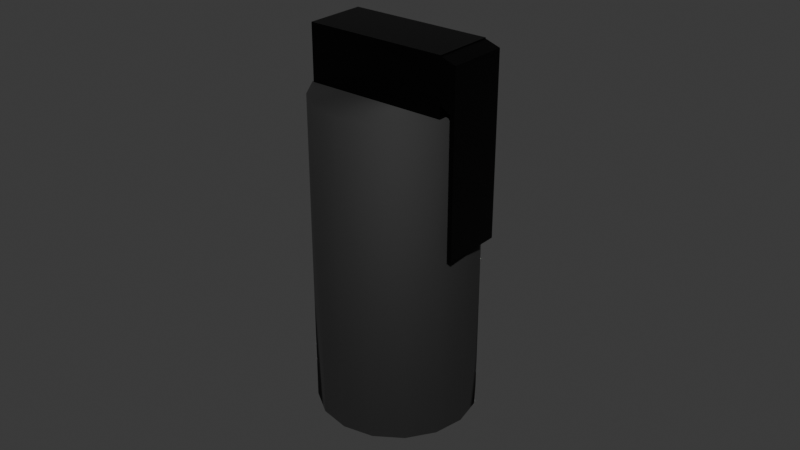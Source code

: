 # Source: smoke_grenade.blend  (saved by Blender 5.1.29; exported with 4.5.12 LTS)
import bpy
from mathutils import Matrix  # noqa: F401  (used for matrix-valued properties, if any)

bpy.ops.wm.read_factory_settings(use_empty=True)
scene = bpy.context.scene
scene.name = 'Scene'

# ---- collections
col_collection = bpy.data.collections.new('Collection'); scene.collection.children.link(col_collection)

# ---- materials (node trees are filled in below, after node groups)
mat_blackmetal_001 = bpy.data.materials.new('BlackMetal.001')
mat_blackmetal = bpy.data.materials.new('BlackMetal')

# ---- material node trees
mat_blackmetal_001.use_nodes = True; mat_blackmetal_001.node_tree.nodes.clear()
_N = mat_blackmetal_001.node_tree.nodes; _L = mat_blackmetal_001.node_tree.links
n0 = _N.new('ShaderNodeBsdfPrincipled'); n0.name = 'Principled BSDF'; n0.location = (-200, 100)
n0.inputs[0].default_value = (0.06594, 0.06594, 0.06594, 1.0)
n0.inputs[1].default_value = 0.8769
n0.inputs[2].default_value = 0.8308
n1 = _N.new('ShaderNodeOutputMaterial'); n1.name = 'Material Output'; n1.location = (200, 100)
_L.new(n0.outputs[0], n1.inputs[0])
n1.is_active_output = True
mat_blackmetal.use_nodes = True; mat_blackmetal.node_tree.nodes.clear()
_N = mat_blackmetal.node_tree.nodes; _L = mat_blackmetal.node_tree.links
n0 = _N.new('ShaderNodeBsdfPrincipled'); n0.name = 'Principled BSDF'; n0.location = (-200, 100)
n0.inputs[0].default_value = (0.009254, 0.009254, 0.009254, 1.0)
n0.inputs[1].default_value = 0.8769
n0.inputs[2].default_value = 0.3154
n1 = _N.new('ShaderNodeOutputMaterial'); n1.name = 'Material Output'; n1.location = (200, 100)
_L.new(n0.outputs[0], n1.inputs[0])
n1.is_active_output = True

# ---- world
world_world = bpy.data.worlds.new('World'); scene.world = world_world
world_world.use_nodes = True; world_world.node_tree.nodes.clear()
_N = world_world.node_tree.nodes; _L = world_world.node_tree.links
n0 = _N.new('ShaderNodeOutputWorld'); n0.name = 'World Output'; n0.location = (200, 100)
n1 = _N.new('ShaderNodeBackground'); n1.name = 'Background'; n1.location = (-200, 100)
n1.inputs[0].default_value = (0.05088, 0.05088, 0.05088, 1.0)
_L.new(n1.outputs[0], n0.inputs[0])
n0.is_active_output = True
world_world.color = (0.05088, 0.05088, 0.05088)
world_world.sun_shadow_jitter_overblur = 0.0

# ---- meshes
me_cylinder = bpy.data.meshes.new('Cylinder')
me_cylinder.from_pydata([(0.0, 1.0, -1.0), (0.0, 1.0, 1.0), (0.3827, 0.9239, -1.0), (0.3827, 0.9239, 1.0), (0.7071, 0.7071, -1.0), (0.7071, 0.7071, 1.0), (0.9239, 0.3827, -1.0), (0.9239, 0.3827, 1.0), (1.0, 0.0, -1.0), (1.0, 0.0, 1.0), (0.9239, -0.3827, -1.0), (0.9239, -0.3827, 1.0), (0.7071, -0.7071, -1.0), (0.7071, -0.7071, 1.0), (0.3827, -0.9239, -1.0), (0.3827, -0.9239, 1.0), (0.0, -1.0, -1.0), (0.0, -1.0, 1.0), (-0.3827, -0.9239, -1.0), (-0.3827, -0.9239, 1.0), (-0.7071, -0.7071, -1.0), (-0.7071, -0.7071, 1.0), (-0.9239, -0.3827, -1.0), (-0.9239, -0.3827, 1.0), (-1.0, 0.0, -1.0), (-1.0, 0.0, 1.0), (-0.9239, 0.3827, -1.0), (-0.9239, 0.3827, 1.0), (-0.7071, 0.7071, -1.0), (-0.7071, 0.7071, 1.0), (-0.3827, 0.9239, -1.0), (-0.3827, 0.9239, 1.0)], [], [(0, 1, 3, 2), (2, 3, 5, 4), (4, 5, 7, 6), (6, 7, 9, 8), (8, 9, 11, 10), (10, 11, 13, 12), (12, 13, 15, 14), (14, 15, 17, 16), (16, 17, 19, 18), (18, 19, 21, 20), (20, 21, 23, 22), (22, 23, 25, 24), (24, 25, 27, 26), (26, 27, 29, 28), (3, 1, 31, 29, 27, 25, 23, 21, 19, 17, 15, 13, 11, 9, 7, 5), (28, 29, 31, 30), (30, 31, 1, 0), (0, 2, 4, 6, 8, 10, 12, 14, 16, 18, 20, 22, 24, 26, 28, 30)])
me_cylinder.polygons.foreach_set('use_smooth', [True] * 18)
_uv = me_cylinder.uv_layers.new(name='UVMap')
_uv.uv.foreach_set('vector', [1.0, 0.5, 1.0, 1.0, 0.9375, 1.0, 0.9375, 0.5, 0.9375, 0.5, 0.9375, 1.0, 0.875, 1.0, 0.875, 0.5, 0.875, 0.5, 0.875, 1.0, 0.8125, 1.0, 0.8125, 0.5, 0.8125, 0.5, 0.8125, 1.0, 0.75, 1.0, 0.75, 0.5, 0.75, 0.5, 0.75, 1.0, 0.6875, 1.0, 0.6875, 0.5, 0.6875, 0.5, 0.6875, 1.0, 0.625, 1.0, 0.625, 0.5, 0.625, 0.5, 0.625, 1.0, 0.5625, 1.0, 0.5625, 0.5, 0.5625, 0.5, 0.5625, 1.0, 0.5, 1.0, 0.5, 0.5, 0.5, 0.5, 0.5, 1.0, 0.4375, 1.0, 0.4375, 0.5, 0.4375, 0.5, 0.4375, 1.0, 0.375, 1.0, 0.375, 0.5, 0.375, 0.5, 0.375, 1.0, 0.3125, 1.0, 0.3125, 0.5, 0.3125, 0.5, 0.3125, 1.0, 0.25, 1.0, 0.25, 0.5, 0.25, 0.5, 0.25, 1.0, 0.1875, 1.0, 0.1875, 0.5, 0.1875, 0.5, 0.1875, 1.0, 0.125, 1.0, 0.125, 0.5, 0.3418, 0.4717, 0.25, 0.49, 0.1582, 0.4717, 0.08029, 0.4197, 0.02827, 0.3418, 0.01, 0.25, 0.02827, 0.1582, 0.08029, 0.08029, 0.1582, 0.02827, 0.25, 0.01, 0.3418, 0.02827, 0.4197, 0.08029, 0.4717, 0.1582, 0.49, 0.25, 0.4717, 0.3418, 0.4197, 0.4197, 0.125, 0.5, 0.125, 1.0, 0.0625, 1.0, 0.0625, 0.5, 0.0625, 0.5, 0.0625, 1.0, 0.0, 1.0, 0.0, 0.5, 0.75, 0.49, 0.8418, 0.4717, 0.9197, 0.4197, 0.9717, 0.3418, 0.99, 0.25, 0.9717, 0.1582, 0.9197, 0.08029, 0.8418, 0.02827, 0.75, 0.01, 0.6582, 0.02827, 0.5803, 0.08029, 0.5283, 0.1582, 0.51, 0.25, 0.5283, 0.3418, 0.5803, 0.4197, 0.6582, 0.4717])
me_cylinder.materials.append(mat_blackmetal_001)
me_cylinder.update()
me_cube = bpy.data.meshes.new('Cube')
me_cube.from_pydata([(-1.0, -0.8826, -1.0), (-1.0, -0.8826, 0.6417), (-1.0, 0.8826, -1.0), (-1.0, 0.8826, 0.6417), (1.0, -0.8826, -1.0), (1.0, -0.8826, 0.6417), (1.0, 0.8826, -1.0), (1.0, 0.8826, 0.6417), (0.9945, -0.8783, 0.6189), (1.208, -0.8783, 0.4719), (0.9945, 0.8783, 0.6189), (1.208, 0.8783, 0.4719), (1.147, -0.8783, -4.69), (1.208, -0.8783, -4.69), (1.147, 0.8783, -4.69), (1.208, 0.8783, -4.69), (0.9945, 0.8783, -0.5973), (1.208, 0.8783, -0.5973), (0.9945, -0.8783, -0.5973), (1.208, -0.8783, -0.5973), (1.208, 0.8783, -0.9218), (1.144, -0.8783, -0.7753), (1.144, 0.8783, -0.7753), (1.208, -0.8783, -0.9218)], [], [(0, 1, 3, 2), (2, 3, 7, 6), (6, 7, 5, 4), (4, 5, 1, 0), (7, 3, 1, 5), (8, 9, 11, 10), (22, 20, 15, 14), (14, 15, 13, 12), (18, 19, 9, 8), (22, 14, 12, 21), (17, 11, 9, 19), (20, 17, 19, 23), (21, 23, 19, 18), (10, 11, 17, 16), (12, 13, 23, 21), (15, 20, 23, 13), (16, 22, 21, 18), (16, 17, 20, 22)])
_uv = me_cube.uv_layers.new(name='UVMap')
_uv.uv.foreach_set('vector', [0.375, 0.0, 0.625, 0.0, 0.625, 0.25, 0.375, 0.25, 0.375, 0.25, 0.625, 0.25, 0.625, 0.5, 0.375, 0.5, 0.375, 0.5, 0.625, 0.5, 0.625, 0.75, 0.375, 0.75, 0.375, 0.75, 0.625, 0.75, 0.625, 1.0, 0.375, 1.0, 0.625, 0.5, 0.875, 0.5, 0.875, 0.75, 0.625, 0.75, 0.375, 0.0, 0.625, 0.0, 0.625, 0.25, 0.375, 0.25, 0.375, 0.4375, 0.625, 0.4375, 0.625, 0.5, 0.375, 0.5, 0.375, 0.5, 0.625, 0.5, 0.625, 0.75, 0.375, 0.75, 0.375, 0.875, 0.625, 0.875, 0.625, 1.0, 0.375, 1.0, 0.3125, 0.5, 0.375, 0.5, 0.375, 0.75, 0.3125, 0.75, 0.75, 0.5, 0.875, 0.5, 0.875, 0.75, 0.75, 0.75, 0.6875, 0.5, 0.75, 0.5, 0.75, 0.75, 0.6875, 0.75, 0.375, 0.8125, 0.625, 0.8125, 0.625, 0.875, 0.375, 0.875, 0.375, 0.25, 0.625, 0.25, 0.625, 0.375, 0.375, 0.375, 0.375, 0.75, 0.625, 0.75, 0.625, 0.8125, 0.375, 0.8125, 0.625, 0.5, 0.6875, 0.5, 0.6875, 0.75, 0.625, 0.75, 0.25, 0.5, 0.3125, 0.5, 0.3125, 0.75, 0.25, 0.75, 0.375, 0.375, 0.625, 0.375, 0.625, 0.4375, 0.375, 0.4375])
me_cube.materials.append(mat_blackmetal)
me_cube.use_mirror_y = True
me_cube.update()

# ---- objects
ob_cylinder = bpy.data.objects.new('Cylinder', me_cylinder)
ob_cube = bpy.data.objects.new('Cube', me_cube)

# ---- transforms, parenting, visibility, modifiers, constraints
ob_cylinder.location = (0.0, 0.0, 0.0)
ob_cylinder.scale = (0.025, 0.025, 0.05)
ob_cube.location = (-7.087e-05, 0.0, 0.06043)
ob_cube.scale = (0.0225, 0.01087, 0.01087)
ob_cube.use_mesh_mirror_y = True

# ---- collection membership
col_collection.objects.link(ob_cylinder)
col_collection.objects.link(ob_cube)

# ---- scene / render settings (as saved in the file)
scene.frame_start = 1; scene.frame_end = 250; scene.frame_set(1)
scene.render.engine = 'BLENDER_EEVEE_NEXT'
scene.render.bake_bias = 0.0
scene.render.bake_samples = 0
scene.cycles.sampling_pattern = 'TABULATED_SOBOL'
scene.eevee.use_volume_custom_range = False
bpy.context.view_layer.update()

# ---- added for rendering (the .blend has no active camera and no usable light): camera, sun
cam_auto = bpy.data.cameras.new('AutoCamera')
cam_auto.lens = 50.0
cam_auto.sensor_width = 36.0
cam_auto.clip_end = 1000.0
ob_auto_camera = bpy.data.objects.new('AutoCamera', cam_auto)
scene.collection.objects.link(ob_auto_camera)
ob_auto_camera.location = (0.186102, -0.222054, 0.156738)
ob_auto_camera.rotation_euler = (1.09748, -7.21219e-08, 0.694738)
scene.camera = ob_auto_camera
light_auto_sun = bpy.data.lights.new('AutoSun', 'SUN')
light_auto_sun.energy = 3.0
light_auto_sun.angle = 0.0523599
ob_auto_sun = bpy.data.objects.new('AutoSun', light_auto_sun)
scene.collection.objects.link(ob_auto_sun)
ob_auto_sun.rotation_euler = (0.872665, 0.174533, 0.523599)
bpy.context.view_layer.update()
